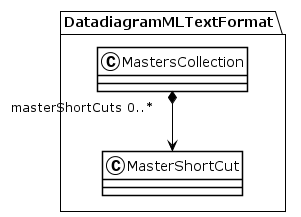

The diagram above was rendered by PlantUML. Its source (embedded in the PNG):
@startuml
!theme plain
package DatadiagramMLTextFormat {
class MastersCollection {
}
MastersCollection "masterShortCuts 0..*" *--> MasterShortCut
class MasterShortCut {
}
}
@enduml